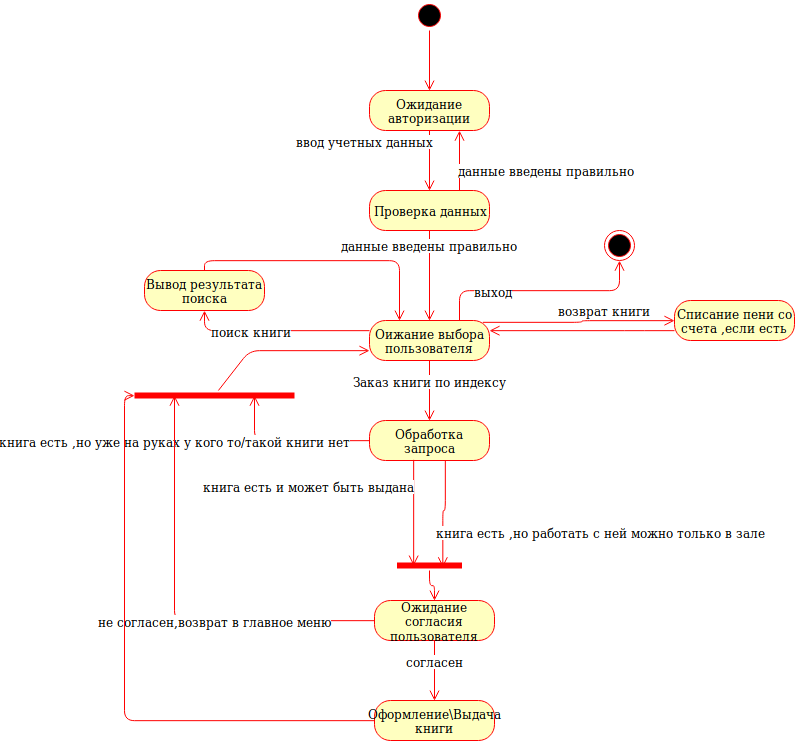

The diagram above was exported from draw.io. Its source (the exported page's mxGraphModel, read from the mxfile embedded in the PNG):
<mxGraphModel dx="1185" dy="634" grid="1" gridSize="10" guides="1" tooltips="1" connect="1" arrows="1" fold="1" page="1" pageScale="1" pageWidth="850" pageHeight="1100" math="0" shadow="0">
  <root>
    <mxCell id="w4XY2fnOwByAMuqq8XZ5-0" />
    <mxCell id="w4XY2fnOwByAMuqq8XZ5-1" parent="w4XY2fnOwByAMuqq8XZ5-0" />
    <mxCell id="w4XY2fnOwByAMuqq8XZ5-2" value="" style="ellipse;html=1;shape=startState;fillColor=#000000;strokeColor=#ff0000;" vertex="1" parent="w4XY2fnOwByAMuqq8XZ5-1">
      <mxGeometry x="520" y="40" width="30" height="30" as="geometry" />
    </mxCell>
    <mxCell id="w4XY2fnOwByAMuqq8XZ5-3" value="" style="edgeStyle=orthogonalEdgeStyle;html=1;verticalAlign=bottom;endArrow=open;endSize=8;strokeColor=#ff0000;entryX=0.5;entryY=0;entryDx=0;entryDy=0;" edge="1" source="w4XY2fnOwByAMuqq8XZ5-2" parent="w4XY2fnOwByAMuqq8XZ5-1" target="w4XY2fnOwByAMuqq8XZ5-6">
      <mxGeometry relative="1" as="geometry">
        <mxPoint x="535" y="130" as="targetPoint" />
      </mxGeometry>
    </mxCell>
    <mxCell id="w4XY2fnOwByAMuqq8XZ5-6" value="Ожидание авторизации" style="rounded=1;whiteSpace=wrap;html=1;arcSize=40;fontColor=#000000;fillColor=#ffffc0;strokeColor=#ff0000;" vertex="1" parent="w4XY2fnOwByAMuqq8XZ5-1">
      <mxGeometry x="475" y="130" width="120" height="40" as="geometry" />
    </mxCell>
    <mxCell id="w4XY2fnOwByAMuqq8XZ5-7" value="" style="edgeStyle=orthogonalEdgeStyle;html=1;verticalAlign=bottom;endArrow=open;endSize=8;strokeColor=#ff0000;entryX=0.5;entryY=0;entryDx=0;entryDy=0;" edge="1" source="w4XY2fnOwByAMuqq8XZ5-6" parent="w4XY2fnOwByAMuqq8XZ5-1" target="w4XY2fnOwByAMuqq8XZ5-9">
      <mxGeometry relative="1" as="geometry">
        <mxPoint x="535" y="230" as="targetPoint" />
      </mxGeometry>
    </mxCell>
    <mxCell id="w4XY2fnOwByAMuqq8XZ5-8" value="ввод учетных данных" style="text;html=1;resizable=0;points=[];align=center;verticalAlign=middle;labelBackgroundColor=#ffffff;" vertex="1" connectable="0" parent="w4XY2fnOwByAMuqq8XZ5-7">
      <mxGeometry x="-0.2333" y="-2" relative="1" as="geometry">
        <mxPoint x="-63" y="-13" as="offset" />
      </mxGeometry>
    </mxCell>
    <mxCell id="w4XY2fnOwByAMuqq8XZ5-9" value="Проверка данных" style="rounded=1;whiteSpace=wrap;html=1;arcSize=40;fontColor=#000000;fillColor=#ffffc0;strokeColor=#ff0000;" vertex="1" parent="w4XY2fnOwByAMuqq8XZ5-1">
      <mxGeometry x="475" y="230" width="120" height="40" as="geometry" />
    </mxCell>
    <mxCell id="w4XY2fnOwByAMuqq8XZ5-10" value="" style="edgeStyle=orthogonalEdgeStyle;html=1;verticalAlign=bottom;endArrow=open;endSize=8;strokeColor=#ff0000;entryX=0.5;entryY=0;entryDx=0;entryDy=0;" edge="1" source="w4XY2fnOwByAMuqq8XZ5-9" parent="w4XY2fnOwByAMuqq8XZ5-1" target="w4XY2fnOwByAMuqq8XZ5-13">
      <mxGeometry relative="1" as="geometry">
        <mxPoint x="535" y="330" as="targetPoint" />
      </mxGeometry>
    </mxCell>
    <mxCell id="w4XY2fnOwByAMuqq8XZ5-12" value="данные введены правильно" style="text;html=1;resizable=0;points=[];align=center;verticalAlign=middle;labelBackgroundColor=#ffffff;" vertex="1" connectable="0" parent="w4XY2fnOwByAMuqq8XZ5-10">
      <mxGeometry x="-0.3286" y="-2" relative="1" as="geometry">
        <mxPoint x="2" y="-15" as="offset" />
      </mxGeometry>
    </mxCell>
    <mxCell id="w4XY2fnOwByAMuqq8XZ5-11" value="" style="edgeStyle=orthogonalEdgeStyle;html=1;verticalAlign=bottom;endArrow=open;endSize=8;strokeColor=#ff0000;exitX=0.75;exitY=0;exitDx=0;exitDy=0;entryX=0.75;entryY=1;entryDx=0;entryDy=0;" edge="1" parent="w4XY2fnOwByAMuqq8XZ5-1" source="w4XY2fnOwByAMuqq8XZ5-9" target="w4XY2fnOwByAMuqq8XZ5-6">
      <mxGeometry relative="1" as="geometry">
        <mxPoint x="690" y="200" as="targetPoint" />
        <mxPoint x="545" y="280" as="sourcePoint" />
      </mxGeometry>
    </mxCell>
    <mxCell id="w4XY2fnOwByAMuqq8XZ5-13" value="Оижание выбора пользователя" style="rounded=1;whiteSpace=wrap;html=1;arcSize=40;fontColor=#000000;fillColor=#ffffc0;strokeColor=#ff0000;" vertex="1" parent="w4XY2fnOwByAMuqq8XZ5-1">
      <mxGeometry x="475" y="360" width="120" height="40" as="geometry" />
    </mxCell>
    <mxCell id="w4XY2fnOwByAMuqq8XZ5-14" value="" style="edgeStyle=orthogonalEdgeStyle;html=1;verticalAlign=bottom;endArrow=open;endSize=8;strokeColor=#ff0000;entryX=0.5;entryY=0;entryDx=0;entryDy=0;" edge="1" source="w4XY2fnOwByAMuqq8XZ5-13" parent="w4XY2fnOwByAMuqq8XZ5-1" target="w4XY2fnOwByAMuqq8XZ5-21">
      <mxGeometry relative="1" as="geometry">
        <mxPoint x="535" y="430" as="targetPoint" />
      </mxGeometry>
    </mxCell>
    <mxCell id="w4XY2fnOwByAMuqq8XZ5-23" value="Заказ книги по индексу" style="text;html=1;resizable=0;points=[];align=center;verticalAlign=middle;labelBackgroundColor=#ffffff;" vertex="1" connectable="0" parent="w4XY2fnOwByAMuqq8XZ5-14">
      <mxGeometry x="-0.2983" relative="1" as="geometry">
        <mxPoint as="offset" />
      </mxGeometry>
    </mxCell>
    <mxCell id="w4XY2fnOwByAMuqq8XZ5-15" value="" style="edgeStyle=orthogonalEdgeStyle;html=1;verticalAlign=bottom;endArrow=open;endSize=8;strokeColor=#ff0000;exitX=0;exitY=0.25;exitDx=0;exitDy=0;entryX=0.5;entryY=1;entryDx=0;entryDy=0;" edge="1" parent="w4XY2fnOwByAMuqq8XZ5-1" source="w4XY2fnOwByAMuqq8XZ5-13" target="w4XY2fnOwByAMuqq8XZ5-16">
      <mxGeometry relative="1" as="geometry">
        <mxPoint x="390" y="310" as="targetPoint" />
        <mxPoint x="555" y="290" as="sourcePoint" />
      </mxGeometry>
    </mxCell>
    <mxCell id="w4XY2fnOwByAMuqq8XZ5-18" value="поиск книги" style="text;html=1;resizable=0;points=[];align=center;verticalAlign=middle;labelBackgroundColor=#ffffff;" vertex="1" connectable="0" parent="w4XY2fnOwByAMuqq8XZ5-15">
      <mxGeometry x="0.2767" relative="1" as="geometry">
        <mxPoint as="offset" />
      </mxGeometry>
    </mxCell>
    <mxCell id="w4XY2fnOwByAMuqq8XZ5-16" value="Вывод результата поиска" style="rounded=1;whiteSpace=wrap;html=1;arcSize=40;fontColor=#000000;fillColor=#ffffc0;strokeColor=#ff0000;" vertex="1" parent="w4XY2fnOwByAMuqq8XZ5-1">
      <mxGeometry x="250" y="310" width="120" height="40" as="geometry" />
    </mxCell>
    <mxCell id="w4XY2fnOwByAMuqq8XZ5-19" value="" style="edgeStyle=orthogonalEdgeStyle;html=1;verticalAlign=bottom;endArrow=open;endSize=8;strokeColor=#ff0000;exitX=0.5;exitY=0;exitDx=0;exitDy=0;entryX=0.25;entryY=0;entryDx=0;entryDy=0;" edge="1" parent="w4XY2fnOwByAMuqq8XZ5-1" source="w4XY2fnOwByAMuqq8XZ5-16" target="w4XY2fnOwByAMuqq8XZ5-13">
      <mxGeometry relative="1" as="geometry">
        <mxPoint x="565" y="360" as="targetPoint" />
        <mxPoint x="565" y="300" as="sourcePoint" />
      </mxGeometry>
    </mxCell>
    <mxCell id="w4XY2fnOwByAMuqq8XZ5-21" value="Обработка запроса" style="rounded=1;whiteSpace=wrap;html=1;arcSize=40;fontColor=#000000;fillColor=#ffffc0;strokeColor=#ff0000;" vertex="1" parent="w4XY2fnOwByAMuqq8XZ5-1">
      <mxGeometry x="475" y="460" width="120" height="40" as="geometry" />
    </mxCell>
    <mxCell id="w4XY2fnOwByAMuqq8XZ5-22" value="" style="edgeStyle=orthogonalEdgeStyle;html=1;verticalAlign=bottom;endArrow=open;endSize=8;strokeColor=#ff0000;entryX=0.25;entryY=0.5;entryDx=0;entryDy=0;entryPerimeter=0;exitX=0.368;exitY=0.983;exitDx=0;exitDy=0;exitPerimeter=0;" edge="1" source="w4XY2fnOwByAMuqq8XZ5-21" parent="w4XY2fnOwByAMuqq8XZ5-1" target="w4XY2fnOwByAMuqq8XZ5-38">
      <mxGeometry relative="1" as="geometry">
        <mxPoint x="450" y="590" as="targetPoint" />
        <mxPoint x="500" y="500" as="sourcePoint" />
      </mxGeometry>
    </mxCell>
    <mxCell id="w4XY2fnOwByAMuqq8XZ5-25" value="книга есть и может быть выдана" style="text;html=1;resizable=0;points=[];align=center;verticalAlign=middle;labelBackgroundColor=#ffffff;" vertex="1" connectable="0" parent="w4XY2fnOwByAMuqq8XZ5-22">
      <mxGeometry x="-0.3937" relative="1" as="geometry">
        <mxPoint x="-105.5" y="-6.5" as="offset" />
      </mxGeometry>
    </mxCell>
    <mxCell id="w4XY2fnOwByAMuqq8XZ5-24" value="данные введены правильно" style="text;html=1;resizable=0;points=[];align=center;verticalAlign=middle;labelBackgroundColor=#ffffff;" vertex="1" connectable="0" parent="w4XY2fnOwByAMuqq8XZ5-1">
      <mxGeometry x="650" y="219.78571428571433" as="geometry">
        <mxPoint x="2" y="-10.5" as="offset" />
      </mxGeometry>
    </mxCell>
    <mxCell id="w4XY2fnOwByAMuqq8XZ5-26" value="" style="edgeStyle=orthogonalEdgeStyle;html=1;verticalAlign=bottom;endArrow=open;endSize=8;strokeColor=#ff0000;entryX=0.708;entryY=0.683;entryDx=0;entryDy=0;entryPerimeter=0;exitX=0.632;exitY=1.004;exitDx=0;exitDy=0;exitPerimeter=0;" edge="1" parent="w4XY2fnOwByAMuqq8XZ5-1" source="w4XY2fnOwByAMuqq8XZ5-21" target="w4XY2fnOwByAMuqq8XZ5-38">
      <mxGeometry relative="1" as="geometry">
        <mxPoint x="535" y="630" as="targetPoint" />
        <mxPoint x="550" y="500.1428571428571" as="sourcePoint" />
      </mxGeometry>
    </mxCell>
    <mxCell id="w4XY2fnOwByAMuqq8XZ5-27" value="книга есть ,но работать с ней можно только в зале" style="text;html=1;resizable=0;points=[];align=center;verticalAlign=middle;labelBackgroundColor=#ffffff;" vertex="1" connectable="0" parent="w4XY2fnOwByAMuqq8XZ5-26">
      <mxGeometry x="-0.3937" relative="1" as="geometry">
        <mxPoint x="155" y="38.5" as="offset" />
      </mxGeometry>
    </mxCell>
    <mxCell id="w4XY2fnOwByAMuqq8XZ5-28" value="" style="edgeStyle=orthogonalEdgeStyle;html=1;verticalAlign=bottom;endArrow=open;endSize=8;strokeColor=#ff0000;exitX=0;exitY=0.5;exitDx=0;exitDy=0;entryX=0.25;entryY=0.5;entryDx=0;entryDy=0;entryPerimeter=0;" edge="1" parent="w4XY2fnOwByAMuqq8XZ5-1" source="w4XY2fnOwByAMuqq8XZ5-21" target="w4XY2fnOwByAMuqq8XZ5-53">
      <mxGeometry relative="1" as="geometry">
        <mxPoint x="670" y="600" as="targetPoint" />
        <mxPoint x="695" y="500.1428571428571" as="sourcePoint" />
        <Array as="points">
          <mxPoint x="360" y="480" />
        </Array>
      </mxGeometry>
    </mxCell>
    <mxCell id="w4XY2fnOwByAMuqq8XZ5-29" value="книга есть ,но уже на руках у кого то/такой книги нет" style="text;html=1;resizable=0;points=[];align=center;verticalAlign=middle;labelBackgroundColor=#ffffff;" vertex="1" connectable="0" parent="w4XY2fnOwByAMuqq8XZ5-28">
      <mxGeometry x="-0.3937" relative="1" as="geometry">
        <mxPoint x="-146.5" as="offset" />
      </mxGeometry>
    </mxCell>
    <mxCell id="w4XY2fnOwByAMuqq8XZ5-33" value="" style="edgeStyle=orthogonalEdgeStyle;html=1;verticalAlign=bottom;endArrow=open;endSize=8;strokeColor=#ff0000;exitX=0.75;exitY=0;exitDx=0;exitDy=0;entryX=0.5;entryY=1;entryDx=0;entryDy=0;" edge="1" parent="w4XY2fnOwByAMuqq8XZ5-1" source="w4XY2fnOwByAMuqq8XZ5-13" target="w4XY2fnOwByAMuqq8XZ5-35">
      <mxGeometry relative="1" as="geometry">
        <mxPoint x="720" y="310" as="targetPoint" />
        <mxPoint x="580" y="310.16666666666674" as="sourcePoint" />
      </mxGeometry>
    </mxCell>
    <mxCell id="w4XY2fnOwByAMuqq8XZ5-34" value="выход" style="text;html=1;resizable=0;points=[];align=center;verticalAlign=middle;labelBackgroundColor=#ffffff;" vertex="1" connectable="0" parent="w4XY2fnOwByAMuqq8XZ5-33">
      <mxGeometry x="-0.4232" relative="1" as="geometry">
        <mxPoint as="offset" />
      </mxGeometry>
    </mxCell>
    <mxCell id="w4XY2fnOwByAMuqq8XZ5-35" value="" style="ellipse;html=1;shape=endState;fillColor=#000000;strokeColor=#ff0000;" vertex="1" parent="w4XY2fnOwByAMuqq8XZ5-1">
      <mxGeometry x="710" y="270" width="30" height="30" as="geometry" />
    </mxCell>
    <mxCell id="w4XY2fnOwByAMuqq8XZ5-36" value="Ожидание согласия пользователя" style="rounded=1;whiteSpace=wrap;html=1;arcSize=40;fontColor=#000000;fillColor=#ffffc0;strokeColor=#ff0000;" vertex="1" parent="w4XY2fnOwByAMuqq8XZ5-1">
      <mxGeometry x="480" y="640" width="120" height="40" as="geometry" />
    </mxCell>
    <mxCell id="w4XY2fnOwByAMuqq8XZ5-37" value="" style="edgeStyle=orthogonalEdgeStyle;html=1;verticalAlign=bottom;endArrow=open;endSize=8;strokeColor=#ff0000;entryX=0.5;entryY=0;entryDx=0;entryDy=0;" edge="1" source="w4XY2fnOwByAMuqq8XZ5-36" parent="w4XY2fnOwByAMuqq8XZ5-1" target="w4XY2fnOwByAMuqq8XZ5-43">
      <mxGeometry relative="1" as="geometry">
        <mxPoint x="540" y="770" as="targetPoint" />
      </mxGeometry>
    </mxCell>
    <mxCell id="w4XY2fnOwByAMuqq8XZ5-42" value="согласен" style="text;html=1;resizable=0;points=[];align=center;verticalAlign=middle;labelBackgroundColor=#ffffff;" vertex="1" connectable="0" parent="w4XY2fnOwByAMuqq8XZ5-37">
      <mxGeometry x="-0.3111" relative="1" as="geometry">
        <mxPoint as="offset" />
      </mxGeometry>
    </mxCell>
    <mxCell id="w4XY2fnOwByAMuqq8XZ5-38" value="" style="shape=line;html=1;strokeWidth=6;strokeColor=#ff0000;" vertex="1" parent="w4XY2fnOwByAMuqq8XZ5-1">
      <mxGeometry x="502.5" y="600" width="65" height="10" as="geometry" />
    </mxCell>
    <mxCell id="w4XY2fnOwByAMuqq8XZ5-39" value="" style="edgeStyle=orthogonalEdgeStyle;html=1;verticalAlign=bottom;endArrow=open;endSize=8;strokeColor=#ff0000;entryX=0.5;entryY=0;entryDx=0;entryDy=0;" edge="1" source="w4XY2fnOwByAMuqq8XZ5-38" parent="w4XY2fnOwByAMuqq8XZ5-1" target="w4XY2fnOwByAMuqq8XZ5-36">
      <mxGeometry relative="1" as="geometry">
        <mxPoint x="310" y="720" as="targetPoint" />
      </mxGeometry>
    </mxCell>
    <mxCell id="w4XY2fnOwByAMuqq8XZ5-40" value="" style="edgeStyle=orthogonalEdgeStyle;html=1;verticalAlign=bottom;endArrow=open;endSize=8;strokeColor=#ff0000;exitX=0;exitY=0.5;exitDx=0;exitDy=0;entryX=0.75;entryY=0.5;entryDx=0;entryDy=0;entryPerimeter=0;" edge="1" parent="w4XY2fnOwByAMuqq8XZ5-1" source="w4XY2fnOwByAMuqq8XZ5-36" target="w4XY2fnOwByAMuqq8XZ5-53">
      <mxGeometry relative="1" as="geometry">
        <mxPoint x="550" y="750" as="targetPoint" />
        <mxPoint x="550" y="690" as="sourcePoint" />
        <Array as="points">
          <mxPoint x="280" y="660" />
        </Array>
      </mxGeometry>
    </mxCell>
    <mxCell id="w4XY2fnOwByAMuqq8XZ5-41" value="не согласен,возврат в главное меню" style="text;html=1;resizable=0;points=[];align=center;verticalAlign=middle;labelBackgroundColor=#ffffff;" vertex="1" connectable="0" parent="w4XY2fnOwByAMuqq8XZ5-40">
      <mxGeometry x="-0.5061" relative="1" as="geometry">
        <mxPoint x="-55" as="offset" />
      </mxGeometry>
    </mxCell>
    <mxCell id="w4XY2fnOwByAMuqq8XZ5-43" value="Оформление\Выдача книги" style="rounded=1;whiteSpace=wrap;html=1;arcSize=40;fontColor=#000000;fillColor=#ffffc0;strokeColor=#ff0000;" vertex="1" parent="w4XY2fnOwByAMuqq8XZ5-1">
      <mxGeometry x="480" y="740" width="120" height="40" as="geometry" />
    </mxCell>
    <mxCell id="w4XY2fnOwByAMuqq8XZ5-44" value="" style="edgeStyle=orthogonalEdgeStyle;html=1;verticalAlign=bottom;endArrow=open;endSize=8;strokeColor=#ff0000;entryX=1;entryY=0.5;entryDx=0;entryDy=0;entryPerimeter=0;" edge="1" source="w4XY2fnOwByAMuqq8XZ5-43" parent="w4XY2fnOwByAMuqq8XZ5-1" target="w4XY2fnOwByAMuqq8XZ5-53">
      <mxGeometry relative="1" as="geometry">
        <mxPoint x="540" y="880" as="targetPoint" />
      </mxGeometry>
    </mxCell>
    <mxCell id="w4XY2fnOwByAMuqq8XZ5-47" value="" style="edgeStyle=orthogonalEdgeStyle;html=1;verticalAlign=bottom;endArrow=open;endSize=8;strokeColor=#ff0000;exitX=0.944;exitY=0.046;exitDx=0;exitDy=0;exitPerimeter=0;entryX=0;entryY=0.5;entryDx=0;entryDy=0;" edge="1" parent="w4XY2fnOwByAMuqq8XZ5-1" source="w4XY2fnOwByAMuqq8XZ5-13" target="w4XY2fnOwByAMuqq8XZ5-49">
      <mxGeometry relative="1" as="geometry">
        <mxPoint x="780" y="362" as="targetPoint" />
        <mxPoint x="780" y="370" as="sourcePoint" />
      </mxGeometry>
    </mxCell>
    <mxCell id="w4XY2fnOwByAMuqq8XZ5-48" value="возврат книги" style="text;html=1;resizable=0;points=[];align=center;verticalAlign=middle;labelBackgroundColor=#ffffff;" vertex="1" connectable="0" parent="w4XY2fnOwByAMuqq8XZ5-47">
      <mxGeometry x="0.0348" y="-20" relative="1" as="geometry">
        <mxPoint x="2.5" y="-11" as="offset" />
      </mxGeometry>
    </mxCell>
    <mxCell id="w4XY2fnOwByAMuqq8XZ5-49" value="Списание пени со счета ,если есть" style="rounded=1;whiteSpace=wrap;html=1;arcSize=40;fontColor=#000000;fillColor=#ffffc0;strokeColor=#ff0000;" vertex="1" parent="w4XY2fnOwByAMuqq8XZ5-1">
      <mxGeometry x="780" y="340" width="120" height="40" as="geometry" />
    </mxCell>
    <mxCell id="w4XY2fnOwByAMuqq8XZ5-50" value="" style="edgeStyle=orthogonalEdgeStyle;html=1;verticalAlign=bottom;endArrow=open;endSize=8;strokeColor=#ff0000;entryX=1;entryY=0.25;entryDx=0;entryDy=0;" edge="1" source="w4XY2fnOwByAMuqq8XZ5-49" parent="w4XY2fnOwByAMuqq8XZ5-1" target="w4XY2fnOwByAMuqq8XZ5-13">
      <mxGeometry relative="1" as="geometry">
        <mxPoint x="840" y="430" as="targetPoint" />
        <Array as="points">
          <mxPoint x="740" y="370" />
          <mxPoint x="740" y="370" />
        </Array>
      </mxGeometry>
    </mxCell>
    <mxCell id="w4XY2fnOwByAMuqq8XZ5-53" value="" style="shape=line;html=1;strokeWidth=6;strokeColor=#ff0000;rotation=180;" vertex="1" parent="w4XY2fnOwByAMuqq8XZ5-1">
      <mxGeometry x="240" y="430" width="160" height="10" as="geometry" />
    </mxCell>
    <mxCell id="w4XY2fnOwByAMuqq8XZ5-54" value="" style="edgeStyle=orthogonalEdgeStyle;html=1;verticalAlign=bottom;endArrow=open;endSize=8;strokeColor=#ff0000;entryX=0;entryY=0.75;entryDx=0;entryDy=0;" edge="1" source="w4XY2fnOwByAMuqq8XZ5-53" parent="w4XY2fnOwByAMuqq8XZ5-1" target="w4XY2fnOwByAMuqq8XZ5-13">
      <mxGeometry relative="1" as="geometry">
        <mxPoint x="150" y="450" as="targetPoint" />
        <Array as="points">
          <mxPoint x="355" y="390" />
        </Array>
      </mxGeometry>
    </mxCell>
  </root>
</mxGraphModel>